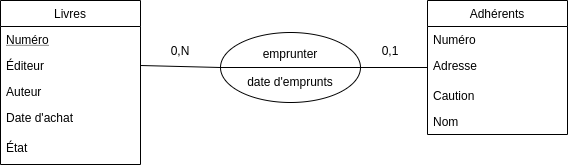

The diagram above was exported from draw.io. Its source (the exported page's mxGraphModel, read from the mxfile embedded in the PNG):
<mxGraphModel dx="835" dy="520" grid="1" gridSize="10" guides="1" tooltips="1" connect="1" arrows="1" fold="1" page="1" pageScale="1" pageWidth="827" pageHeight="1169" math="0" shadow="0">
  <root>
    <mxCell id="0" />
    <mxCell id="1" parent="0" />
    <mxCell id="2" value="Adhérents" style="swimlane;fontStyle=0;childLayout=stackLayout;horizontal=1;startSize=26;fillColor=none;horizontalStack=0;resizeParent=1;resizeParentMax=0;resizeLast=0;collapsible=1;marginBottom=0;" vertex="1" parent="1">
      <mxGeometry x="687" y="790" width="140" height="134" as="geometry" />
    </mxCell>
    <mxCell id="3" value="Numéro" style="text;strokeColor=none;fillColor=none;align=left;verticalAlign=top;spacingLeft=4;spacingRight=4;overflow=hidden;rotatable=0;points=[[0,0.5],[1,0.5]];portConstraint=eastwest;" vertex="1" parent="2">
      <mxGeometry y="26" width="140" height="26" as="geometry" />
    </mxCell>
    <mxCell id="4" value="Adresse" style="text;strokeColor=none;fillColor=none;spacingLeft=4;spacingRight=4;overflow=hidden;rotatable=0;points=[[0,0.5],[1,0.5]];portConstraint=eastwest;fontSize=12;" vertex="1" parent="2">
      <mxGeometry y="52" width="140" height="30" as="geometry" />
    </mxCell>
    <mxCell id="5" value="Caution" style="text;strokeColor=none;fillColor=none;align=left;verticalAlign=top;spacingLeft=4;spacingRight=4;overflow=hidden;rotatable=0;points=[[0,0.5],[1,0.5]];portConstraint=eastwest;" vertex="1" parent="2">
      <mxGeometry y="82" width="140" height="26" as="geometry" />
    </mxCell>
    <mxCell id="6" value="Nom" style="text;strokeColor=none;fillColor=none;align=left;verticalAlign=top;spacingLeft=4;spacingRight=4;overflow=hidden;rotatable=0;points=[[0,0.5],[1,0.5]];portConstraint=eastwest;" vertex="1" parent="2">
      <mxGeometry y="108" width="140" height="26" as="geometry" />
    </mxCell>
    <mxCell id="7" value="Livres" style="swimlane;fontStyle=0;childLayout=stackLayout;horizontal=1;startSize=26;fillColor=none;horizontalStack=0;resizeParent=1;resizeParentMax=0;resizeLast=0;collapsible=1;marginBottom=0;" vertex="1" parent="1">
      <mxGeometry x="260" y="790" width="140" height="164" as="geometry" />
    </mxCell>
    <mxCell id="8" value="Numéro" style="text;strokeColor=none;fillColor=none;align=left;verticalAlign=top;spacingLeft=4;spacingRight=4;overflow=hidden;rotatable=0;points=[[0,0.5],[1,0.5]];portConstraint=eastwest;fontStyle=4" vertex="1" parent="7">
      <mxGeometry y="26" width="140" height="26" as="geometry" />
    </mxCell>
    <mxCell id="9" value="Éditeur" style="text;strokeColor=none;fillColor=none;align=left;verticalAlign=top;spacingLeft=4;spacingRight=4;overflow=hidden;rotatable=0;points=[[0,0.5],[1,0.5]];portConstraint=eastwest;" vertex="1" parent="7">
      <mxGeometry y="52" width="140" height="26" as="geometry" />
    </mxCell>
    <mxCell id="10" value="Auteur" style="text;strokeColor=none;fillColor=none;align=left;verticalAlign=top;spacingLeft=4;spacingRight=4;overflow=hidden;rotatable=0;points=[[0,0.5],[1,0.5]];portConstraint=eastwest;" vertex="1" parent="7">
      <mxGeometry y="78" width="140" height="26" as="geometry" />
    </mxCell>
    <mxCell id="11" value="Date d'achat" style="text;strokeColor=none;fillColor=none;spacingLeft=4;spacingRight=4;overflow=hidden;rotatable=0;points=[[0,0.5],[1,0.5]];portConstraint=eastwest;fontSize=12;" vertex="1" parent="7">
      <mxGeometry y="104" width="140" height="30" as="geometry" />
    </mxCell>
    <mxCell id="12" value="État" style="text;strokeColor=none;fillColor=none;spacingLeft=4;spacingRight=4;overflow=hidden;rotatable=0;points=[[0,0.5],[1,0.5]];portConstraint=eastwest;fontSize=12;" vertex="1" parent="7">
      <mxGeometry y="134" width="140" height="30" as="geometry" />
    </mxCell>
    <mxCell id="13" style="edgeStyle=none;rounded=0;orthogonalLoop=1;jettySize=auto;html=1;exitX=1;exitY=0.5;exitDx=0;exitDy=0;entryX=0;entryY=0.5;entryDx=0;entryDy=0;endArrow=none;endFill=0;" edge="1" source="15" target="4" parent="1">
      <mxGeometry relative="1" as="geometry" />
    </mxCell>
    <mxCell id="14" style="edgeStyle=none;rounded=0;orthogonalLoop=1;jettySize=auto;html=1;exitX=0;exitY=0.5;exitDx=0;exitDy=0;entryX=1;entryY=0.5;entryDx=0;entryDy=0;endArrow=none;endFill=0;" edge="1" source="15" target="9" parent="1">
      <mxGeometry relative="1" as="geometry" />
    </mxCell>
    <mxCell id="15" value="emprunter&lt;br&gt;&lt;br&gt;date d'emprunts" style="ellipse;whiteSpace=wrap;html=1;" vertex="1" parent="1">
      <mxGeometry x="480" y="822" width="140" height="70" as="geometry" />
    </mxCell>
    <mxCell id="16" style="edgeStyle=none;rounded=0;orthogonalLoop=1;jettySize=auto;html=1;exitX=0;exitY=0.5;exitDx=0;exitDy=0;entryX=1;entryY=0.5;entryDx=0;entryDy=0;endArrow=none;endFill=0;" edge="1" source="15" target="15" parent="1">
      <mxGeometry relative="1" as="geometry" />
    </mxCell>
    <mxCell id="17" value="0,N" style="text;html=1;strokeColor=none;fillColor=none;align=center;verticalAlign=middle;whiteSpace=wrap;rounded=0;" vertex="1" parent="1">
      <mxGeometry x="420" y="830" width="40" height="20" as="geometry" />
    </mxCell>
    <mxCell id="18" value="0,1" style="text;html=1;strokeColor=none;fillColor=none;align=center;verticalAlign=middle;whiteSpace=wrap;rounded=0;" vertex="1" parent="1">
      <mxGeometry x="630" y="830" width="40" height="20" as="geometry" />
    </mxCell>
  </root>
</mxGraphModel>